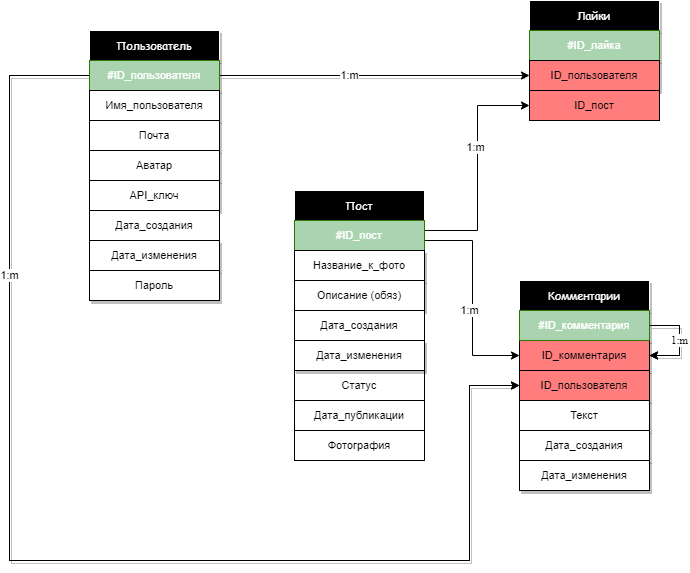

The diagram above was exported from draw.io. Its source (the exported page's mxGraphModel, read from the mxfile embedded in the PNG):
<mxGraphModel dx="1291" dy="637" grid="1" gridSize="10" guides="1" tooltips="1" connect="1" arrows="1" fold="1" page="1" pageScale="1" pageWidth="827" pageHeight="1169" math="0" shadow="0">
  <root>
    <mxCell id="0" />
    <mxCell id="1" parent="0" />
    <mxCell id="5PRVZ2ADg-lBHoHqUHVK-3" value="1" style="rounded=0;whiteSpace=wrap;html=1;fontSize=11;labelBackgroundColor=none;labelBorderColor=none;shadow=1;" vertex="1" parent="1">
      <mxGeometry x="325" y="270" width="130" height="30" as="geometry" />
    </mxCell>
    <mxCell id="5PRVZ2ADg-lBHoHqUHVK-4" value="Описание (обяз)" style="rounded=0;whiteSpace=wrap;html=1;fontSize=11;labelBackgroundColor=none;labelBorderColor=none;shadow=1;" vertex="1" parent="1">
      <mxGeometry x="325" y="300" width="130" height="30" as="geometry" />
    </mxCell>
    <mxCell id="5PRVZ2ADg-lBHoHqUHVK-5" value="Лайки" style="rounded=0;whiteSpace=wrap;html=1;fillColor=#000000;strokeColor=#FFFFFF;fontColor=#FFFFFF;fontFamily=Comic Sans MS;fontSize=11;labelBackgroundColor=none;labelBorderColor=none;shadow=1;" vertex="1" parent="1">
      <mxGeometry x="560" y="20" width="130" height="30" as="geometry" />
    </mxCell>
    <mxCell id="5PRVZ2ADg-lBHoHqUHVK-7" value="&lt;span style=&quot;font-size: 11px;&quot;&gt;#ID_лайка&lt;/span&gt;" style="rounded=0;whiteSpace=wrap;html=1;fillColor=#A9D4AF;fontColor=#ffffff;strokeColor=#2D7600;fontSize=11;labelBackgroundColor=none;labelBorderColor=none;shadow=1;" vertex="1" parent="1">
      <mxGeometry x="560" y="50" width="130" height="30" as="geometry" />
    </mxCell>
    <mxCell id="5PRVZ2ADg-lBHoHqUHVK-8" value="Комментарии" style="rounded=0;whiteSpace=wrap;html=1;fillColor=#000000;strokeColor=#FFFFFF;fontColor=#FFFFFF;fontFamily=Comic Sans MS;fontSize=11;labelBackgroundColor=none;labelBorderColor=none;shadow=1;" vertex="1" parent="1">
      <mxGeometry x="550" y="300" width="130" height="30" as="geometry" />
    </mxCell>
    <mxCell id="5PRVZ2ADg-lBHoHqUHVK-9" style="edgeStyle=orthogonalEdgeStyle;rounded=0;orthogonalLoop=1;jettySize=auto;html=1;entryX=1;entryY=0.5;entryDx=0;entryDy=0;fontFamily=Times New Roman;fontSize=11;fontColor=#000000;exitX=1;exitY=0.5;exitDx=0;exitDy=0;labelBackgroundColor=none;labelBorderColor=none;shadow=1;" edge="1" parent="1" source="5PRVZ2ADg-lBHoHqUHVK-11" target="5PRVZ2ADg-lBHoHqUHVK-23">
      <mxGeometry relative="1" as="geometry">
        <mxPoint x="730" y="350" as="sourcePoint" />
        <Array as="points">
          <mxPoint x="710" y="345" />
          <mxPoint x="710" y="375" />
        </Array>
      </mxGeometry>
    </mxCell>
    <mxCell id="5PRVZ2ADg-lBHoHqUHVK-11" value="#ID_комментария" style="rounded=0;whiteSpace=wrap;html=1;fillColor=#A9D4AF;fontColor=#ffffff;strokeColor=#2D7600;fontSize=11;labelBackgroundColor=none;labelBorderColor=none;shadow=1;" vertex="1" parent="1">
      <mxGeometry x="550" y="330" width="130" height="30" as="geometry" />
    </mxCell>
    <mxCell id="5PRVZ2ADg-lBHoHqUHVK-12" value="Текст" style="rounded=0;whiteSpace=wrap;html=1;fontSize=11;labelBackgroundColor=none;labelBorderColor=none;shadow=1;" vertex="1" parent="1">
      <mxGeometry x="550" y="420" width="130" height="30" as="geometry" />
    </mxCell>
    <mxCell id="5PRVZ2ADg-lBHoHqUHVK-13" value="Пользователь" style="rounded=0;whiteSpace=wrap;html=1;fillColor=#000000;strokeColor=#FFFFFF;fontColor=#FFFFFF;fontFamily=Comic Sans MS;fontSize=11;labelBackgroundColor=none;labelBorderColor=none;shadow=1;" vertex="1" parent="1">
      <mxGeometry x="120" y="50" width="130" height="30" as="geometry" />
    </mxCell>
    <mxCell id="5PRVZ2ADg-lBHoHqUHVK-14" style="edgeStyle=orthogonalEdgeStyle;rounded=0;orthogonalLoop=1;jettySize=auto;html=1;fontFamily=Times New Roman;fontSize=11;fontColor=#000000;labelBackgroundColor=none;labelBorderColor=none;shadow=1;" edge="1" parent="1" source="5PRVZ2ADg-lBHoHqUHVK-16" target="5PRVZ2ADg-lBHoHqUHVK-21">
      <mxGeometry relative="1" as="geometry" />
    </mxCell>
    <mxCell id="5PRVZ2ADg-lBHoHqUHVK-86" value="1:m" style="edgeLabel;html=1;align=center;verticalAlign=middle;resizable=0;points=[];" vertex="1" connectable="0" parent="5PRVZ2ADg-lBHoHqUHVK-14">
      <mxGeometry x="-0.1624" relative="1" as="geometry">
        <mxPoint as="offset" />
      </mxGeometry>
    </mxCell>
    <mxCell id="5PRVZ2ADg-lBHoHqUHVK-15" style="edgeStyle=orthogonalEdgeStyle;rounded=0;orthogonalLoop=1;jettySize=auto;html=1;entryX=0;entryY=0.5;entryDx=0;entryDy=0;labelBackgroundColor=none;labelBorderColor=none;shadow=1;" edge="1" parent="1" source="5PRVZ2ADg-lBHoHqUHVK-16" target="5PRVZ2ADg-lBHoHqUHVK-34">
      <mxGeometry relative="1" as="geometry">
        <Array as="points">
          <mxPoint x="40" y="95" />
          <mxPoint x="40" y="580" />
          <mxPoint x="500" y="580" />
          <mxPoint x="500" y="405" />
        </Array>
      </mxGeometry>
    </mxCell>
    <mxCell id="5PRVZ2ADg-lBHoHqUHVK-16" value="#ID_пользователя" style="rounded=0;whiteSpace=wrap;html=1;fillColor=#A9D4AF;fontColor=#ffffff;strokeColor=#2D7600;fontSize=11;labelBackgroundColor=none;labelBorderColor=none;shadow=1;" vertex="1" parent="1">
      <mxGeometry x="120" y="80" width="130" height="30" as="geometry" />
    </mxCell>
    <mxCell id="5PRVZ2ADg-lBHoHqUHVK-17" value="API_ключ" style="rounded=0;whiteSpace=wrap;html=1;fontSize=11;labelBackgroundColor=none;labelBorderColor=none;shadow=1;" vertex="1" parent="1">
      <mxGeometry x="120" y="200" width="130" height="30" as="geometry" />
    </mxCell>
    <mxCell id="5PRVZ2ADg-lBHoHqUHVK-18" value="Почта" style="rounded=0;whiteSpace=wrap;html=1;fontSize=11;labelBackgroundColor=none;labelBorderColor=none;shadow=1;" vertex="1" parent="1">
      <mxGeometry x="120" y="140" width="130" height="30" as="geometry" />
    </mxCell>
    <mxCell id="5PRVZ2ADg-lBHoHqUHVK-19" value="Аватар" style="rounded=0;whiteSpace=wrap;html=1;fontSize=11;labelBackgroundColor=none;labelBorderColor=none;shadow=1;" vertex="1" parent="1">
      <mxGeometry x="120" y="170" width="130" height="30" as="geometry" />
    </mxCell>
    <mxCell id="5PRVZ2ADg-lBHoHqUHVK-20" value="Имя_пользователя" style="rounded=0;whiteSpace=wrap;html=1;fontSize=11;labelBackgroundColor=none;labelBorderColor=none;shadow=1;" vertex="1" parent="1">
      <mxGeometry x="120" y="110" width="130" height="30" as="geometry" />
    </mxCell>
    <mxCell id="5PRVZ2ADg-lBHoHqUHVK-21" value="&lt;span style=&quot;font-size: 11px;&quot;&gt;ID_пользователя&lt;/span&gt;" style="rounded=0;whiteSpace=wrap;html=1;fontSize=11;fillColor=#FF7D7D;labelBackgroundColor=none;labelBorderColor=none;shadow=1;" vertex="1" parent="1">
      <mxGeometry x="560" y="80" width="130" height="30" as="geometry" />
    </mxCell>
    <mxCell id="5PRVZ2ADg-lBHoHqUHVK-23" value="ID_комментария" style="rounded=0;whiteSpace=wrap;html=1;fontSize=11;fillColor=#FF7D7D;labelBackgroundColor=none;labelBorderColor=none;shadow=1;" vertex="1" parent="1">
      <mxGeometry x="550" y="360" width="130" height="30" as="geometry" />
    </mxCell>
    <mxCell id="5PRVZ2ADg-lBHoHqUHVK-24" value="Дата_создания" style="rounded=0;whiteSpace=wrap;html=1;fontSize=11;labelBackgroundColor=none;labelBorderColor=none;shadow=1;" vertex="1" parent="1">
      <mxGeometry x="550" y="450" width="130" height="30" as="geometry" />
    </mxCell>
    <mxCell id="5PRVZ2ADg-lBHoHqUHVK-31" value="Дата_изменения" style="rounded=0;whiteSpace=wrap;html=1;fontSize=11;labelBackgroundColor=none;labelBorderColor=none;shadow=1;" vertex="1" parent="1">
      <mxGeometry x="550" y="480" width="130" height="30" as="geometry" />
    </mxCell>
    <mxCell id="5PRVZ2ADg-lBHoHqUHVK-34" value="&lt;span style=&quot;font-size: 11px;&quot;&gt;ID_пользователя&lt;/span&gt;" style="rounded=0;whiteSpace=wrap;html=1;fontSize=11;fillColor=#FF7D7D;labelBackgroundColor=none;labelBorderColor=none;shadow=1;" vertex="1" parent="1">
      <mxGeometry x="550" y="390" width="130" height="30" as="geometry" />
    </mxCell>
    <mxCell id="5PRVZ2ADg-lBHoHqUHVK-35" value="Пост" style="rounded=0;whiteSpace=wrap;html=1;fillColor=#000000;strokeColor=#FFFFFF;fontColor=#FFFFFF;fontFamily=Comic Sans MS;fontSize=11;" vertex="1" parent="1">
      <mxGeometry x="325" y="210" width="130" height="30" as="geometry" />
    </mxCell>
    <mxCell id="5PRVZ2ADg-lBHoHqUHVK-90" style="edgeStyle=orthogonalEdgeStyle;rounded=0;orthogonalLoop=1;jettySize=auto;html=1;entryX=0;entryY=0.5;entryDx=0;entryDy=0;" edge="1" parent="1" source="5PRVZ2ADg-lBHoHqUHVK-37" target="5PRVZ2ADg-lBHoHqUHVK-88">
      <mxGeometry relative="1" as="geometry">
        <Array as="points">
          <mxPoint x="508" y="250" />
          <mxPoint x="508" y="125" />
        </Array>
      </mxGeometry>
    </mxCell>
    <mxCell id="5PRVZ2ADg-lBHoHqUHVK-91" value="1:m" style="edgeLabel;html=1;align=center;verticalAlign=middle;resizable=0;points=[];" vertex="1" connectable="0" parent="5PRVZ2ADg-lBHoHqUHVK-90">
      <mxGeometry x="0.1902" y="2" relative="1" as="geometry">
        <mxPoint as="offset" />
      </mxGeometry>
    </mxCell>
    <mxCell id="5PRVZ2ADg-lBHoHqUHVK-95" style="edgeStyle=orthogonalEdgeStyle;rounded=0;orthogonalLoop=1;jettySize=auto;html=1;entryX=0;entryY=0.5;entryDx=0;entryDy=0;" edge="1" parent="1" source="5PRVZ2ADg-lBHoHqUHVK-37" target="5PRVZ2ADg-lBHoHqUHVK-23">
      <mxGeometry relative="1" as="geometry">
        <Array as="points">
          <mxPoint x="503" y="260" />
          <mxPoint x="503" y="375" />
        </Array>
      </mxGeometry>
    </mxCell>
    <mxCell id="5PRVZ2ADg-lBHoHqUHVK-96" value="1:m" style="edgeLabel;html=1;align=center;verticalAlign=middle;resizable=0;points=[];" vertex="1" connectable="0" parent="5PRVZ2ADg-lBHoHqUHVK-95">
      <mxGeometry x="0.1209" y="-3" relative="1" as="geometry">
        <mxPoint as="offset" />
      </mxGeometry>
    </mxCell>
    <mxCell id="5PRVZ2ADg-lBHoHqUHVK-37" value="&lt;span style=&quot;font-size: 11px;&quot;&gt;#ID_пост&lt;/span&gt;" style="rounded=0;whiteSpace=wrap;html=1;fontSize=11;fillColor=#A9D4AF;strokeColor=#2D7600;fontColor=#ffffff;" vertex="1" parent="1">
      <mxGeometry x="325" y="240" width="130" height="30" as="geometry" />
    </mxCell>
    <mxCell id="5PRVZ2ADg-lBHoHqUHVK-38" value="Название_к_фото" style="rounded=0;whiteSpace=wrap;html=1;fontSize=11;" vertex="1" parent="1">
      <mxGeometry x="325" y="270" width="130" height="30" as="geometry" />
    </mxCell>
    <mxCell id="5PRVZ2ADg-lBHoHqUHVK-39" value="Описание (обяз)" style="rounded=0;whiteSpace=wrap;html=1;fontSize=11;" vertex="1" parent="1">
      <mxGeometry x="325" y="300" width="130" height="30" as="geometry" />
    </mxCell>
    <mxCell id="5PRVZ2ADg-lBHoHqUHVK-40" value="Дата_публикации" style="rounded=0;whiteSpace=wrap;html=1;fontSize=11;" vertex="1" parent="1">
      <mxGeometry x="325" y="420" width="130" height="30" as="geometry" />
    </mxCell>
    <mxCell id="5PRVZ2ADg-lBHoHqUHVK-41" value="Лайки" style="rounded=0;whiteSpace=wrap;html=1;fillColor=#000000;strokeColor=#FFFFFF;fontColor=#FFFFFF;fontFamily=Comic Sans MS;fontSize=11;" vertex="1" parent="1">
      <mxGeometry x="560" y="20" width="130" height="30" as="geometry" />
    </mxCell>
    <mxCell id="5PRVZ2ADg-lBHoHqUHVK-43" value="&lt;span style=&quot;font-size: 11px;&quot;&gt;#ID_лайка&lt;/span&gt;" style="rounded=0;whiteSpace=wrap;html=1;fillColor=#A9D4AF;fontColor=#ffffff;strokeColor=#2D7600;fontSize=11;" vertex="1" parent="1">
      <mxGeometry x="560" y="50" width="130" height="30" as="geometry" />
    </mxCell>
    <mxCell id="5PRVZ2ADg-lBHoHqUHVK-44" value="Комментарии" style="rounded=0;whiteSpace=wrap;html=1;fillColor=#000000;strokeColor=#FFFFFF;fontColor=#FFFFFF;fontFamily=Comic Sans MS;fontSize=11;" vertex="1" parent="1">
      <mxGeometry x="550" y="300" width="130" height="30" as="geometry" />
    </mxCell>
    <mxCell id="5PRVZ2ADg-lBHoHqUHVK-45" value="1:m" style="edgeStyle=orthogonalEdgeStyle;rounded=0;orthogonalLoop=1;jettySize=auto;html=1;entryX=1;entryY=0.5;entryDx=0;entryDy=0;fontFamily=Times New Roman;fontSize=11;fontColor=#000000;exitX=1;exitY=0.5;exitDx=0;exitDy=0;" edge="1" parent="1" source="5PRVZ2ADg-lBHoHqUHVK-47">
      <mxGeometry relative="1" as="geometry">
        <mxPoint x="730" y="350" as="sourcePoint" />
        <Array as="points">
          <mxPoint x="710" y="345" />
          <mxPoint x="710" y="375" />
        </Array>
        <mxPoint x="680" y="374.9999999999999" as="targetPoint" />
      </mxGeometry>
    </mxCell>
    <mxCell id="5PRVZ2ADg-lBHoHqUHVK-47" value="#ID_комментария" style="rounded=0;whiteSpace=wrap;html=1;fillColor=#A9D4AF;fontColor=#ffffff;strokeColor=#2D7600;fontSize=11;" vertex="1" parent="1">
      <mxGeometry x="550" y="330" width="130" height="30" as="geometry" />
    </mxCell>
    <mxCell id="5PRVZ2ADg-lBHoHqUHVK-48" value="Текст" style="rounded=0;whiteSpace=wrap;html=1;fontSize=11;" vertex="1" parent="1">
      <mxGeometry x="550" y="420" width="130" height="30" as="geometry" />
    </mxCell>
    <mxCell id="5PRVZ2ADg-lBHoHqUHVK-49" value="Пользователь" style="rounded=0;whiteSpace=wrap;html=1;fillColor=#000000;strokeColor=#FFFFFF;fontColor=#FFFFFF;fontFamily=Comic Sans MS;fontSize=11;" vertex="1" parent="1">
      <mxGeometry x="120" y="50" width="130" height="30" as="geometry" />
    </mxCell>
    <mxCell id="5PRVZ2ADg-lBHoHqUHVK-51" style="edgeStyle=orthogonalEdgeStyle;rounded=0;orthogonalLoop=1;jettySize=auto;html=1;entryX=0;entryY=0.5;entryDx=0;entryDy=0;" edge="1" parent="1" source="5PRVZ2ADg-lBHoHqUHVK-52" target="5PRVZ2ADg-lBHoHqUHVK-69">
      <mxGeometry relative="1" as="geometry">
        <Array as="points">
          <mxPoint x="40" y="95" />
          <mxPoint x="40" y="580" />
          <mxPoint x="500" y="580" />
          <mxPoint x="500" y="405" />
        </Array>
      </mxGeometry>
    </mxCell>
    <mxCell id="5PRVZ2ADg-lBHoHqUHVK-98" value="1:m" style="edgeLabel;html=1;align=center;verticalAlign=middle;resizable=0;points=[];" vertex="1" connectable="0" parent="5PRVZ2ADg-lBHoHqUHVK-51">
      <mxGeometry x="-0.5539" relative="1" as="geometry">
        <mxPoint as="offset" />
      </mxGeometry>
    </mxCell>
    <mxCell id="5PRVZ2ADg-lBHoHqUHVK-52" value="#ID_пользователя" style="rounded=0;whiteSpace=wrap;html=1;fillColor=#A9D4AF;fontColor=#ffffff;strokeColor=#2D7600;fontSize=11;" vertex="1" parent="1">
      <mxGeometry x="120" y="80" width="130" height="30" as="geometry" />
    </mxCell>
    <mxCell id="5PRVZ2ADg-lBHoHqUHVK-53" value="API_ключ" style="rounded=0;whiteSpace=wrap;html=1;fontSize=11;" vertex="1" parent="1">
      <mxGeometry x="120" y="200" width="130" height="30" as="geometry" />
    </mxCell>
    <mxCell id="5PRVZ2ADg-lBHoHqUHVK-54" value="Почта" style="rounded=0;whiteSpace=wrap;html=1;fontSize=11;" vertex="1" parent="1">
      <mxGeometry x="120" y="140" width="130" height="30" as="geometry" />
    </mxCell>
    <mxCell id="5PRVZ2ADg-lBHoHqUHVK-55" value="Аватар" style="rounded=0;whiteSpace=wrap;html=1;fontSize=11;" vertex="1" parent="1">
      <mxGeometry x="120" y="170" width="130" height="30" as="geometry" />
    </mxCell>
    <mxCell id="5PRVZ2ADg-lBHoHqUHVK-56" value="Имя_пользователя" style="rounded=0;whiteSpace=wrap;html=1;fontSize=11;" vertex="1" parent="1">
      <mxGeometry x="120" y="110" width="130" height="30" as="geometry" />
    </mxCell>
    <mxCell id="5PRVZ2ADg-lBHoHqUHVK-57" value="&lt;span style=&quot;font-size: 11px;&quot;&gt;ID_пользователя&lt;/span&gt;" style="rounded=0;whiteSpace=wrap;html=1;fontSize=11;fillColor=#FF7D7D;" vertex="1" parent="1">
      <mxGeometry x="560" y="80" width="130" height="30" as="geometry" />
    </mxCell>
    <mxCell id="5PRVZ2ADg-lBHoHqUHVK-60" value="Дата_создания" style="rounded=0;whiteSpace=wrap;html=1;fontSize=11;" vertex="1" parent="1">
      <mxGeometry x="550" y="450" width="130" height="30" as="geometry" />
    </mxCell>
    <mxCell id="5PRVZ2ADg-lBHoHqUHVK-64" value="Фотография" style="rounded=0;whiteSpace=wrap;html=1;fontSize=11;" vertex="1" parent="1">
      <mxGeometry x="325" y="450" width="130" height="30" as="geometry" />
    </mxCell>
    <mxCell id="5PRVZ2ADg-lBHoHqUHVK-66" value="Дата_изменения" style="rounded=0;whiteSpace=wrap;html=1;fontSize=11;" vertex="1" parent="1">
      <mxGeometry x="550" y="480" width="130" height="30" as="geometry" />
    </mxCell>
    <mxCell id="5PRVZ2ADg-lBHoHqUHVK-69" value="&lt;span style=&quot;font-size: 11px;&quot;&gt;ID_пользователя&lt;/span&gt;" style="rounded=0;whiteSpace=wrap;html=1;fontSize=11;fillColor=#FF7D7D;" vertex="1" parent="1">
      <mxGeometry x="550" y="390" width="130" height="30" as="geometry" />
    </mxCell>
    <mxCell id="5PRVZ2ADg-lBHoHqUHVK-72" value="Статус" style="rounded=0;whiteSpace=wrap;html=1;fontSize=11;" vertex="1" parent="1">
      <mxGeometry x="325" y="390" width="130" height="30" as="geometry" />
    </mxCell>
    <mxCell id="5PRVZ2ADg-lBHoHqUHVK-75" value="Дата_изменения" style="rounded=0;whiteSpace=wrap;html=1;fontSize=11;labelBackgroundColor=none;labelBorderColor=none;shadow=1;" vertex="1" parent="1">
      <mxGeometry x="120" y="260" width="130" height="30" as="geometry" />
    </mxCell>
    <mxCell id="5PRVZ2ADg-lBHoHqUHVK-76" value="Дата_создания" style="rounded=0;whiteSpace=wrap;html=1;fontSize=11;" vertex="1" parent="1">
      <mxGeometry x="120" y="230" width="130" height="30" as="geometry" />
    </mxCell>
    <mxCell id="5PRVZ2ADg-lBHoHqUHVK-79" value="Дата_изменения" style="rounded=0;whiteSpace=wrap;html=1;fontSize=11;labelBackgroundColor=none;labelBorderColor=none;shadow=1;" vertex="1" parent="1">
      <mxGeometry x="325" y="360" width="130" height="30" as="geometry" />
    </mxCell>
    <mxCell id="5PRVZ2ADg-lBHoHqUHVK-80" value="Дата_создания" style="rounded=0;whiteSpace=wrap;html=1;fontSize=11;" vertex="1" parent="1">
      <mxGeometry x="325" y="330" width="130" height="30" as="geometry" />
    </mxCell>
    <mxCell id="5PRVZ2ADg-lBHoHqUHVK-81" value="Пароль" style="rounded=0;whiteSpace=wrap;html=1;fontSize=11;labelBackgroundColor=none;labelBorderColor=none;shadow=1;" vertex="1" parent="1">
      <mxGeometry x="120" y="290" width="130" height="30" as="geometry" />
    </mxCell>
    <mxCell id="5PRVZ2ADg-lBHoHqUHVK-88" value="&lt;span style=&quot;font-size: 11px;&quot;&gt;ID_пост&lt;/span&gt;" style="rounded=0;whiteSpace=wrap;html=1;fontSize=11;fillColor=#FF7D7D;strokeColor=default;" vertex="1" parent="1">
      <mxGeometry x="560" y="110" width="130" height="30" as="geometry" />
    </mxCell>
  </root>
</mxGraphModel>